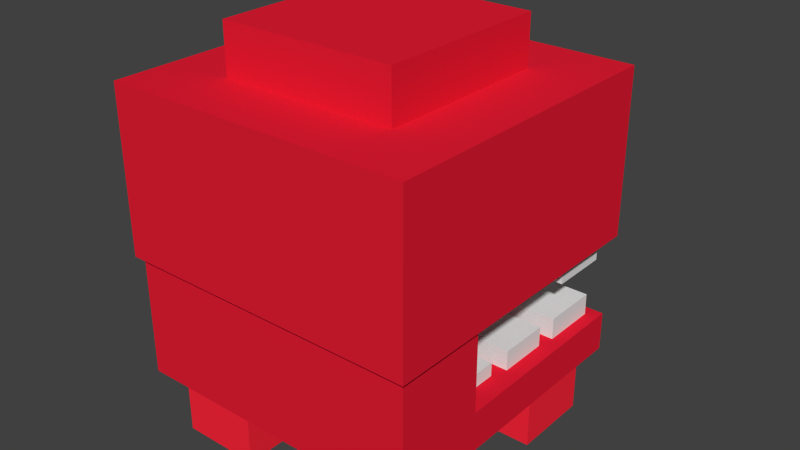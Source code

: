 # Source: monster.blend  (saved by Blender 2.76.0; exported with 4.5.12 LTS)
import bpy
from mathutils import Matrix  # noqa: F401  (used for matrix-valued properties, if any)

bpy.ops.wm.read_factory_settings(use_empty=True)
scene = bpy.context.scene
scene.name = 'Scene'

# ---- collections
col_collection_1 = bpy.data.collections.new('Collection 1'); scene.collection.children.link(col_collection_1)

# ---- materials (node trees are filled in below, after node groups)
mat_yello = bpy.data.materials.new('yello')
mat_yello.alpha_threshold = 0.0
mat_yello.use_transparent_shadow = False
mat_yello.diffuse_color = (0.9299, 1.0, 0.0, 1.0)
mat_yello.roughness = 0.5
mat_yello.line_color = (0.0, 0.0, 0.0, 1.0)
mat_material = bpy.data.materials.new('Material')
mat_material.alpha_threshold = 0.0
mat_material.use_transparent_shadow = False
mat_material.diffuse_color = (0.8, 0.0125, 0.03548, 1.0)
mat_material.roughness = 0.5
mat_material_001 = bpy.data.materials.new('Material.001')
mat_material_001.alpha_threshold = 0.0
mat_material_001.use_transparent_shadow = False
mat_material_001.diffuse_color = (1.0, 0.02106, 0.04423, 1.0)
mat_material_001.roughness = 0.5
mat_material_002 = bpy.data.materials.new('Material.002')
mat_material_002.alpha_threshold = 0.0
mat_material_002.use_transparent_shadow = False
mat_material_002.diffuse_color = (1.0, 0.008722, 0.07831, 1.0)
mat_material_002.roughness = 0.5
mat_material_003 = bpy.data.materials.new('Material.003')
mat_material_003.alpha_threshold = 0.0
mat_material_003.use_transparent_shadow = False
mat_material_003.roughness = 0.5
mat_material_004 = bpy.data.materials.new('Material.004')
mat_material_004.alpha_threshold = 0.0
mat_material_004.use_transparent_shadow = False
mat_material_004.diffuse_color = (0.281, 0.2282, 0.004196, 1.0)
mat_material_004.roughness = 0.5

# ---- material node trees

# ---- world
world_world = bpy.data.worlds.new('World'); scene.world = world_world
world_world.color = (0.05088, 0.05088, 0.05088)
world_world.use_sun_shadow = False
world_world.sun_shadow_jitter_overblur = 0.0
world_world.cycles.sampling_method = 'MANUAL'
world_world.cycles.sample_map_resolution = 256

# ---- meshes
me_cube = bpy.data.meshes.new('Cube')
me_cube.from_pydata([(-0.2039, 0.9812, 1.466), (-0.631, 0.9812, 2.098), (-0.2039, 1.225, 1.466), (-0.631, 1.225, 2.098), (0.2039, 0.9812, 1.466), (0.631, 0.9812, 2.098), (0.2039, 1.225, 1.466), (0.631, 1.225, 2.098), (0.9665, 0.973, 0.4549), (0.9665, -0.9601, 0.4549), (-0.9665, -0.9601, 0.4549), (-0.9665, 0.973, 0.4549), (0.9665, -0.9601, 1.358), (-0.9665, -0.9601, 1.358), (0.9665, -0.3515, 0.4549), (-0.9665, -0.3515, 0.4549), (-0.9665, -0.3515, 1.358), (0.9665, -0.3515, 1.358), (0.9665, 0.973, 0.7097), (0.9665, -0.9601, 0.7097), (-0.9665, -0.9601, 0.7097), (-0.9665, 0.973, 0.7097), (0.9665, -0.3515, 0.7097), (-0.9665, -0.3515, 0.7097), (0.5784, 0.5784, 2.316), (0.5784, -0.5784, 2.316), (-0.5784, -0.5784, 2.316), (-0.5784, 0.5784, 2.316), (1.0, 1.0, 1.25), (1.0, -1.0, 1.25), (-1.0, -1.0, 1.25), (-1.0, 1.0, 1.25), (0.5158, 0.8976, 0.8495), (0.5158, 0.5274, 0.8495), (0.5158, 0.5274, 0.6967), (0.5158, 0.8976, 0.6967), (0.886, 0.5274, 0.6967), (0.886, 0.5274, 0.8495), (0.886, 0.8976, 0.6967), (0.886, 0.8976, 0.8495), (0.5358, 0.4161, 0.8389), (0.5358, 0.08577, 0.8389), (0.5358, 0.08577, 0.7073), (0.5358, 0.4161, 0.7073), (0.866, 0.08577, 0.7073), (0.866, 0.08577, 0.8389), (0.866, 0.4161, 0.7073), (0.866, 0.4161, 0.8389), (0.06868, 0.8976, 0.8495), (0.06868, 0.5274, 0.8495), (0.06868, 0.5274, 0.6967), (0.06868, 0.8976, 0.6967), (0.4388, 0.5274, 0.6967), (0.4388, 0.5274, 0.8495), (0.4388, 0.8976, 0.6967), (0.4388, 0.8976, 0.8495), (-0.5158, 0.8976, 0.8495), (-0.5158, 0.5274, 0.8495), (-0.5158, 0.5274, 0.6967), (-0.5158, 0.8976, 0.6967), (-0.886, 0.5274, 0.6967), (-0.886, 0.5274, 0.8495), (-0.886, 0.8976, 0.6967), (-0.886, 0.8976, 0.8495), (-0.5358, 0.4161, 0.8389), (-0.5358, 0.08577, 0.8389), (-0.5358, 0.08577, 0.7073), (-0.5358, 0.4161, 0.7073), (-0.866, 0.08577, 0.7073), (-0.866, 0.08577, 0.8389), (-0.866, 0.4161, 0.7073), (-0.866, 0.4161, 0.8389), (-0.06868, 0.8976, 0.8495), (-0.06868, 0.5274, 0.8495), (-0.06868, 0.5274, 0.6967), (-0.06868, 0.8976, 0.6967), (-0.4388, 0.5274, 0.6967), (-0.4388, 0.5274, 0.8495), (-0.4388, 0.8976, 0.6967), (-0.4388, 0.8976, 0.8495), (0.5337, 0.922, 1.092), (0.5337, 0.539, 1.092), (0.5337, 0.539, 1.257), (0.5337, 0.922, 1.257), (0.9166, 0.539, 1.257), (0.9166, 0.539, 1.092), (0.9166, 0.922, 1.257), (0.9166, 0.922, 1.092), (0.5543, 0.4238, 1.125), (0.5543, 0.08208, 1.125), (0.5543, 0.08208, 1.267), (0.5543, 0.4238, 1.267), (0.896, 0.08208, 1.267), (0.896, 0.08208, 1.125), (0.896, 0.4238, 1.267), (0.896, 0.4238, 1.125), (0.07106, 0.922, 1.092), (0.07106, 0.539, 1.092), (0.07106, 0.539, 1.257), (0.07106, 0.922, 1.257), (0.454, 0.539, 1.257), (0.454, 0.539, 1.092), (0.454, 0.922, 1.257), (0.454, 0.922, 1.092), (-0.5337, 0.922, 1.092), (-0.5337, 0.539, 1.092), (-0.5337, 0.539, 1.257), (-0.5337, 0.922, 1.257), (-0.9166, 0.539, 1.257), (-0.9166, 0.539, 1.092), (-0.9166, 0.922, 1.257), (-0.9166, 0.922, 1.092), (-0.5543, 0.4238, 1.125), (-0.5543, 0.08208, 1.125), (-0.5543, 0.08208, 1.267), (-0.5543, 0.4238, 1.267), (-0.896, 0.08208, 1.267), (-0.896, 0.08208, 1.125), (-0.896, 0.4238, 1.267), (-0.896, 0.4238, 1.125), (-0.07106, 0.922, 1.092), (-0.07106, 0.539, 1.092), (-0.07106, 0.539, 1.257), (-0.07106, 0.922, 1.257), (-0.454, 0.539, 1.257), (-0.454, 0.539, 1.092), (-0.454, 0.922, 1.257), (-0.454, 0.922, 1.092), (0.5705, -0.01775, 0.8011), (0.5705, -0.2786, 0.8011), (0.5705, -0.2786, 0.7118), (0.5705, -0.01775, 0.7118), (0.8313, -0.2786, 0.7118), (0.8313, -0.2786, 0.8011), (0.8313, -0.01775, 0.7118), (0.8313, -0.01775, 0.8011), (-0.5705, -0.01775, 0.8011), (-0.5705, -0.2786, 0.8011), (-0.5705, -0.2786, 0.7118), (-0.5705, -0.01775, 0.7118), (-0.8313, -0.2786, 0.7118), (-0.8313, -0.2786, 0.8011), (-0.8313, -0.01775, 0.7118), (-0.8313, -0.01775, 0.8011), (0.5902, -0.02503, 1.166), (0.5902, -0.2949, 1.166), (0.5902, -0.2949, 1.262), (0.5902, -0.02503, 1.262), (0.8601, -0.2949, 1.262), (0.8601, -0.2949, 1.166), (0.8601, -0.02503, 1.262), (0.8601, -0.02503, 1.166), (-0.5902, -0.02503, 1.166), (-0.5902, -0.2949, 1.166), (-0.5902, -0.2949, 1.262), (-0.5902, -0.02503, 1.262), (-0.8601, -0.2949, 1.262), (-0.8601, -0.2949, 1.166), (-0.8601, -0.02503, 1.262), (-0.8601, -0.02503, 1.166), (-0.1352, 1.203, 1.789), (-0.1352, 1.203, 2.059), (-0.1352, 1.355, 1.789), (-0.1352, 1.355, 2.059), (0.1352, 1.203, 1.789), (0.1352, 1.203, 2.059), (0.1352, 1.355, 1.789), (0.1352, 1.355, 2.059), (1.0, 1.0, 2.316), (-1.0, 1.0, 2.316), (1.0, -1.0, 2.316), (-1.0, -1.0, 2.316), (0.5784, 0.5784, 2.637), (-0.5784, 0.5784, 2.637), (0.5784, -0.5784, 2.637), (-0.5784, -0.5784, 2.637), (0.3277, -0.8322, 0.0001652), (0.3277, -0.8322, 0.5282), (0.3277, -0.3042, 0.0001652), (0.3277, -0.3042, 0.5282), (0.8558, -0.8322, 0.0001652), (0.8558, -0.8322, 0.5282), (0.8558, -0.3042, 0.0001652), (0.8558, -0.3042, 0.5282), (0.3277, 0.3725, 0.0001652), (0.3277, 0.3725, 0.5282), (0.3277, 0.9005, 0.0001652), (0.3277, 0.9005, 0.5282), (0.8558, 0.3725, 0.0001652), (0.8558, 0.3725, 0.5282), (0.8558, 0.9005, 0.0001652), (0.8558, 0.9005, 0.5282), (-0.3277, -0.8322, 0.0001652), (-0.3277, -0.8322, 0.5282), (-0.3277, -0.3042, 0.0001652), (-0.3277, -0.3042, 0.5282), (-0.8558, -0.8322, 0.0001652), (-0.8558, -0.8322, 0.5282), (-0.8558, -0.3042, 0.0001652), (-0.8558, -0.3042, 0.5282), (-0.3277, 0.3725, 0.0001652), (-0.3277, 0.3725, 0.5282), (-0.3277, 0.9005, 0.0001652), (-0.3277, 0.9005, 0.5282), (-0.8558, 0.3725, 0.0001652), (-0.8558, 0.3725, 0.5282), (-0.8558, 0.9005, 0.0001652), (-0.8558, 0.9005, 0.5282)], [], [(1, 3, 2, 0), (3, 7, 6, 2), (7, 5, 4, 6), (5, 1, 0, 4), (0, 2, 6, 4), (5, 7, 3, 1), (14, 9, 10, 15), (18, 8, 11, 21), (16, 13, 12, 17), (19, 12, 13, 20), (22, 17, 12, 19), (16, 17, 22, 23), (20, 13, 16, 23), (8, 14, 15, 11), (10, 20, 23, 15), (8, 18, 22, 14), (14, 22, 19, 9), (9, 19, 20, 10), (15, 23, 21, 11), (23, 22, 18, 21), (25, 24, 172, 174), (168, 170, 29, 28), (29, 170, 171, 30), (33, 32, 35, 34), (168, 28, 31, 169), (39, 37, 36, 38), (32, 39, 38, 35), (171, 169, 31, 30), (30, 31, 28, 29), (37, 33, 34, 36), (41, 40, 43, 42), (37, 39, 32, 33), (47, 45, 44, 46), (40, 47, 46, 43), (45, 41, 42, 44), (45, 47, 40, 41), (49, 48, 51, 50), (55, 53, 52, 54), (48, 55, 54, 51), (53, 49, 50, 52), (53, 55, 48, 49), (57, 58, 59, 56), (63, 62, 60, 61), (56, 59, 62, 63), (61, 60, 58, 57), (65, 66, 67, 64), (61, 57, 56, 63), (71, 70, 68, 69), (64, 67, 70, 71), (69, 68, 66, 65), (69, 65, 64, 71), (73, 74, 75, 72), (79, 78, 76, 77), (72, 75, 78, 79), (77, 76, 74, 73), (77, 73, 72, 79), (81, 82, 83, 80), (87, 86, 84, 85), (80, 83, 86, 87), (85, 84, 82, 81), (89, 90, 91, 88), (85, 81, 80, 87), (95, 94, 92, 93), (88, 91, 94, 95), (93, 92, 90, 89), (93, 89, 88, 95), (97, 98, 99, 96), (103, 102, 100, 101), (96, 99, 102, 103), (101, 100, 98, 97), (101, 97, 96, 103), (105, 104, 107, 106), (111, 109, 108, 110), (104, 111, 110, 107), (109, 105, 106, 108), (113, 112, 115, 114), (109, 111, 104, 105), (119, 117, 116, 118), (112, 119, 118, 115), (117, 113, 114, 116), (117, 119, 112, 113), (121, 120, 123, 122), (127, 125, 124, 126), (120, 127, 126, 123), (125, 121, 122, 124), (125, 127, 120, 121), (129, 128, 131, 130), (135, 133, 132, 134), (128, 135, 134, 131), (133, 129, 130, 132), (133, 135, 128, 129), (137, 138, 139, 136), (143, 142, 140, 141), (136, 139, 142, 143), (141, 140, 138, 137), (141, 137, 136, 143), (145, 146, 147, 144), (151, 150, 148, 149), (144, 147, 150, 151), (149, 148, 146, 145), (149, 145, 144, 151), (153, 152, 155, 154), (159, 157, 156, 158), (152, 159, 158, 155), (157, 153, 154, 156), (157, 159, 152, 153), (161, 163, 162, 160), (163, 167, 166, 162), (167, 165, 164, 166), (160, 162, 166, 164), (165, 167, 163, 161), (27, 24, 168, 169), (25, 26, 171, 170), (26, 27, 169, 171), (24, 25, 170, 168), (173, 175, 174, 172), (26, 25, 174, 175), (27, 26, 175, 173), (24, 27, 173, 172), (177, 179, 178, 176), (179, 183, 182, 178), (183, 181, 180, 182), (181, 177, 176, 180), (176, 178, 182, 180), (185, 187, 186, 184), (187, 191, 190, 186), (191, 189, 188, 190), (189, 185, 184, 188), (184, 186, 190, 188), (193, 192, 194, 195), (195, 194, 198, 199), (199, 198, 196, 197), (197, 196, 192, 193), (192, 196, 198, 194), (201, 200, 202, 203), (203, 202, 206, 207), (207, 206, 204, 205), (205, 204, 200, 201), (200, 204, 206, 202)])
me_cube.polygons.foreach_set('material_index', [5, 0, 5, 0, 5, 5, 1, 1, 1, 1, 1, 1, 1, 1, 1, 1, 1, 1, 1, 1, 1, 1, 1, 4, 1, 4, 4, 1, 1, 4, 4, 4, 4, 4, 4, 4, 4, 4, 4, 4, 4, 4, 4, 4, 4, 4, 4, 4, 4, 4, 4, 4, 4, 4, 4, 4, 4, 4, 4, 4, 4, 4, 4, 4, 4, 4, 4, 4, 4, 4, 4, 4, 4, 4, 4, 4, 4, 4, 4, 4, 4, 4, 4, 4, 4, 4, 4, 4, 4, 4, 4, 4, 4, 4, 4, 4, 4, 4, 4, 4, 4, 4, 4, 4, 4, 4, 1, 1, 1, 1, 1, 1, 1, 1, 1, 1, 1, 1, 1, 2, 2, 2, 2, 2, 2, 2, 2, 2, 2, 2, 2, 2, 2, 2, 2, 2, 2, 2, 2])
me_cube.materials.append(mat_yello)
me_cube.materials.append(mat_material)
me_cube.materials.append(mat_material_001)
me_cube.materials.append(mat_material_002)
me_cube.materials.append(mat_material_003)
me_cube.materials.append(mat_material_004)
me_cube.use_remesh_preserve_volume = False
me_cube.use_remesh_preserve_attributes = False
me_cube.use_mirror_vertex_groups = False
me_cube.update()
arm_armature = bpy.data.armatures.new('Armature')  # bones are not reproduced

# ---- objects
ob_monster_armature = bpy.data.objects.new('monster_armature', arm_armature)
ob_monster = bpy.data.objects.new('monster', me_cube)

# ---- transforms, parenting, visibility, modifiers, constraints
ob_monster_armature.location = (0.0, 0.0, 0.0)
ob_monster_armature.hide_viewport = True
ob_monster_armature.show_in_front = True
ob_monster_armature.lineart.crease_threshold = 0.0
ob_monster.location = (0.0, 0.0, 0.0)
ob_monster.lock_rotations_4d = False
ob_monster.empty_display_type = 'ARROWS'
ob_monster.lineart.crease_threshold = 0.0
_vg = ob_monster.vertex_groups.new(name='head')
_vg.add([0, 1, 2, 3, 4, 5, 6, 7, 24, 25, 26, 27, 28, 29, 30, 31, 80, 81, 82, 83, 84, 85, 86, 87, 88, 89, 90, 91, 92, 93, 94, 95, 96, 97, 98, 99, 100, 101, 102, 103, 104, 105, 106, 107, 108, 109, 110, 111, 112, 113, 114, 115, 116, 117, 118, 119, 120, 121, 122, 123, 124, 125, 126, 127, 144, 145, 146, 147, 148, 149, 150, 151, 152, 153, 154, 155, 156, 157, 158, 159, 160, 161, 162, 163, 164, 165, 166, 167, 168, 169, 170, 171, 172, 173, 174, 175], 1.0, 'REPLACE')
_vg = ob_monster.vertex_groups.new(name='body')
_vg.add([8, 9, 10, 11, 12, 13, 14, 15, 16, 17, 18, 19, 20, 21, 22, 23, 32, 33, 34, 35, 36, 37, 38, 39, 40, 41, 42, 43, 44, 45, 46, 47, 48, 49, 50, 51, 52, 53, 54, 55, 56, 57, 58, 59, 60, 61, 62, 63, 64, 65, 66, 67, 68, 69, 70, 71, 72, 73, 74, 75, 76, 77, 78, 79, 128, 129, 130, 131, 132, 133, 134, 135, 136, 137, 138, 139, 140, 141, 142, 143], 1.0, 'REPLACE')
_vg = ob_monster.vertex_groups.new(name='hand.l')
_vg.add([200, 201, 202, 203, 204, 205, 206, 207], 1.0, 'REPLACE')
_vg = ob_monster.vertex_groups.new(name='hand.r')
_vg.add([184, 185, 186, 187, 188, 189, 190, 191], 1.0, 'REPLACE')
_vg = ob_monster.vertex_groups.new(name='leg.l')
_vg.add([192, 193, 194, 195, 196, 197, 198, 199], 1.0, 'REPLACE')
_vg = ob_monster.vertex_groups.new(name='leg.r')
_vg.add([176, 177, 178, 179, 180, 181, 182, 183], 1.0, 'REPLACE')
_m = ob_monster.modifiers.new('Armature', 'ARMATURE')
_m.object = ob_monster_armature

# ---- collection membership
col_collection_1.objects.link(ob_monster_armature)
col_collection_1.objects.link(ob_monster)

# ---- scene / render settings (as saved in the file)
scene.frame_start = 1; scene.frame_end = 21; scene.frame_set(1)
scene.render.engine = 'BLENDER_EEVEE_NEXT'
scene.render.resolution_percentage = 50
scene.render.dither_intensity = 0.0
scene.cycles.use_denoising = False
scene.cycles.samples = 10
scene.cycles.sampling_pattern = 'TABULATED_SOBOL'
scene.cycles.light_sampling_threshold = 0.0
scene.cycles.use_adaptive_sampling = False
scene.cycles.use_light_tree = False
scene.cycles.blur_glossy = 0.0
scene.cycles.pixel_filter_type = 'GAUSSIAN'
scene.cycles.sample_clamp_indirect = 0.0
scene.view_settings.view_transform = 'Standard'
bpy.context.view_layer.update()

# ---- added for rendering (the .blend has no active camera and no usable light): camera, sun
cam_auto = bpy.data.cameras.new('AutoCamera')
cam_auto.lens = 50.0
cam_auto.sensor_width = 36.0
cam_auto.clip_end = 1000.0
ob_auto_camera = bpy.data.objects.new('AutoCamera', cam_auto)
scene.collection.objects.link(ob_auto_camera)
ob_auto_camera.location = (3.75821, -4.33248, 4.32531)
ob_auto_camera.rotation_euler = (1.09748, -7.21219e-08, 0.694738)
scene.camera = ob_auto_camera
light_auto_sun = bpy.data.lights.new('AutoSun', 'SUN')
light_auto_sun.energy = 3.0
light_auto_sun.angle = 0.0523599
ob_auto_sun = bpy.data.objects.new('AutoSun', light_auto_sun)
scene.collection.objects.link(ob_auto_sun)
ob_auto_sun.rotation_euler = (0.872665, 0.174533, 0.523599)
bpy.context.view_layer.update()
